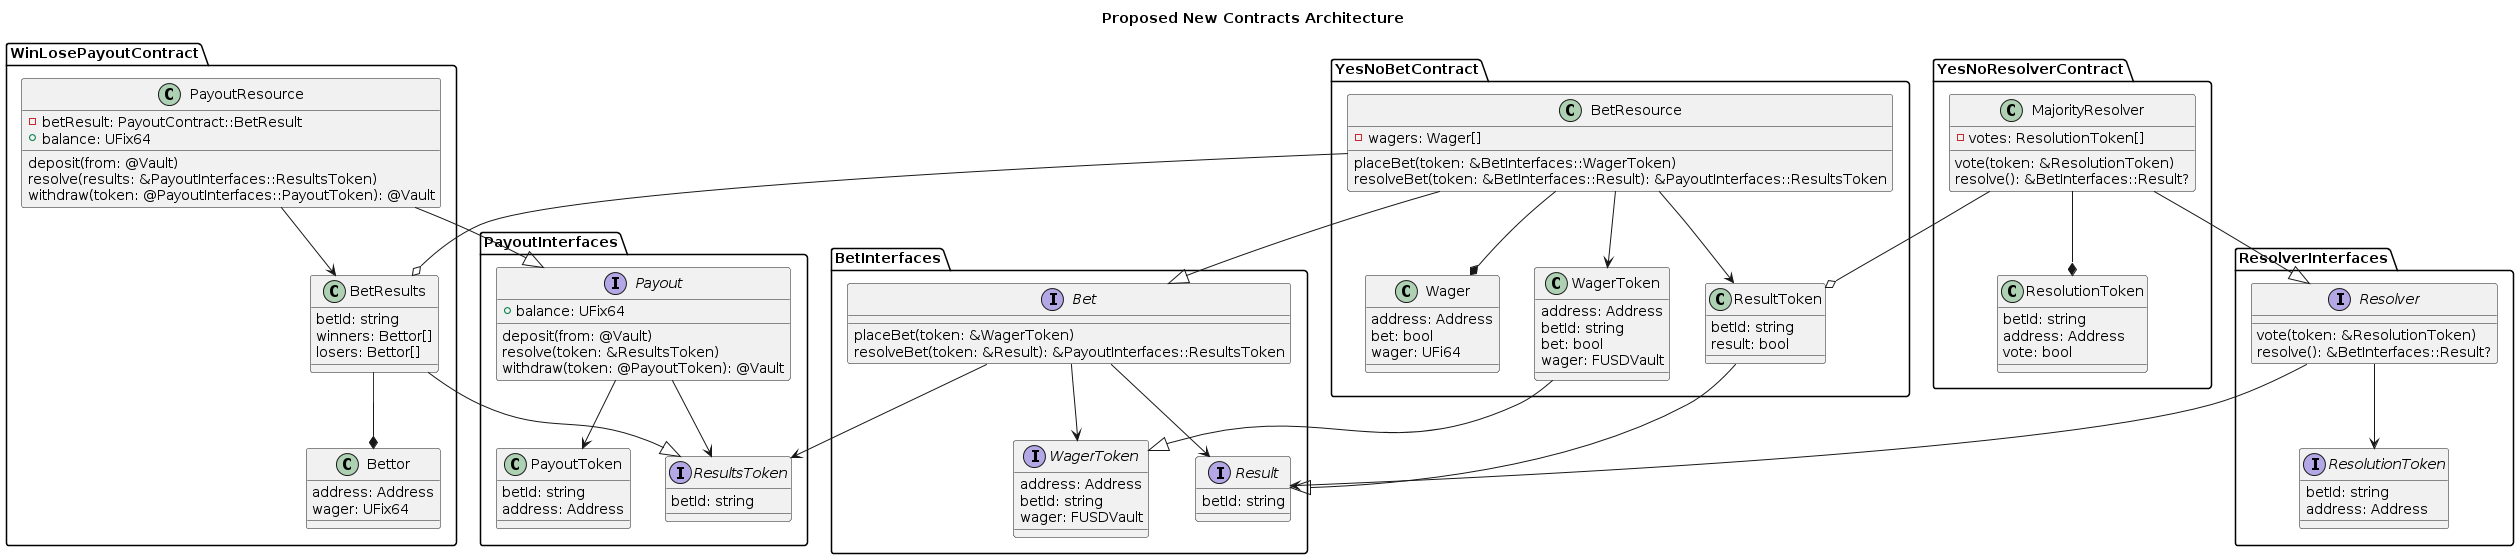

The diagram above was rendered by PlantUML. Its source (embedded in the PNG):
@startuml newContractArch

title Proposed New Contracts Architecture

namespace BetInterfaces {
    interface WagerToken {
        address: Address
        betId: string
        wager: FUSDVault
    }

    interface Result {
        betId: string
    }

    interface Bet {
        placeBet(token: &WagerToken)
        resolveBet(token: &Result): &PayoutInterfaces::ResultsToken
    }
}

namespace YesNoBetContract {
    class Wager {
        address: Address
        bet: bool
        wager: UFi64
    }

    class WagerToken {
        address: Address
        betId: string
        bet: bool
        wager: FUSDVault
    }

    class ResultToken {
        betId: string
        result: bool
    }

    class BetResource {
        - wagers: Wager[]
        
        placeBet(token: &BetInterfaces::WagerToken)
        resolveBet(token: &BetInterfaces::Result): &PayoutInterfaces::ResultsToken
    }
}

namespace ResolverInterfaces {
    interface ResolutionToken {
        betId: string
        address: Address
    }

    interface Resolver {
        vote(token: &ResolutionToken)
        resolve(): &BetInterfaces::Result?
    }
}

namespace YesNoResolverContract {
    class ResolutionToken {
        betId: string
        address: Address
        vote: bool
    }

    class MajorityResolver {
        - votes: ResolutionToken[]
        
        vote(token: &ResolutionToken)
        resolve(): &BetInterfaces::Result?
    }
}

namespace PayoutInterfaces {
    class PayoutToken {
        betId: string
        address: Address
    }

    interface ResultsToken {
        betId: string
    }

    interface Payout {
        +balance: UFix64
        deposit(from: @Vault)
        resolve(token: &ResultsToken)
        withdraw(token: @PayoutToken): @Vault
    }
}

namespace WinLosePayoutContract {
    class Bettor {
        address: Address
        wager: UFix64
    }

    class BetResults {
        betId: string
        winners: Bettor[]
        losers: Bettor[]
    }

    class PayoutResource {
        - betResult: PayoutContract::BetResult
        +balance: UFix64
        deposit(from: @Vault)
        resolve(results: &PayoutInterfaces::ResultsToken)
        withdraw(token: @PayoutInterfaces::PayoutToken): @Vault
    }
}


PayoutInterfaces.Payout --> PayoutInterfaces.PayoutToken
PayoutInterfaces.Payout --> PayoutInterfaces.ResultsToken
WinLosePayoutContract.PayoutResource --|> PayoutInterfaces.Payout
WinLosePayoutContract.PayoutResource --> WinLosePayoutContract.BetResults
WinLosePayoutContract.BetResults --* WinLosePayoutContract.Bettor
WinLosePayoutContract.BetResults --|> PayoutInterfaces.ResultsToken

BetInterfaces.Bet --> BetInterfaces.WagerToken
BetInterfaces.Bet --> BetInterfaces.Result
BetInterfaces.Bet --> PayoutInterfaces.ResultsToken
YesNoBetContract.BetResource --|> BetInterfaces.Bet
YesNoBetContract.BetResource --* YesNoBetContract.Wager
YesNoBetContract.BetResource --> YesNoBetContract.WagerToken
YesNoBetContract.BetResource --> YesNoBetContract.ResultToken
YesNoBetContract.BetResource --o WinLosePayoutContract.BetResults
YesNoBetContract.WagerToken --|> BetInterfaces.WagerToken
YesNoBetContract.ResultToken --|> BetInterfaces.Result

ResolverInterfaces.Resolver --> ResolverInterfaces.ResolutionToken
ResolverInterfaces.Resolver --> BetInterfaces.Result
YesNoResolverContract.MajorityResolver --|> ResolverInterfaces.Resolver
YesNoResolverContract.MajorityResolver --* YesNoResolverContract.ResolutionToken
YesNoResolverContract.MajorityResolver --o YesNoBetContract.ResultToken
@enduml